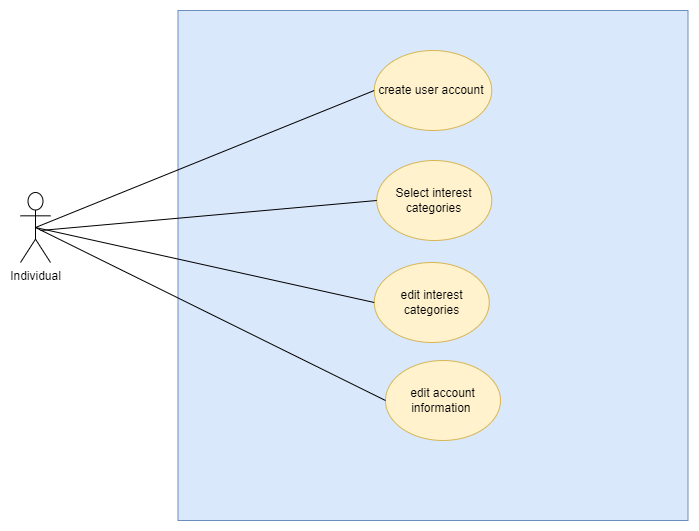

The diagram above was exported from draw.io. Its source (the exported page's mxGraphModel, read from the mxfile embedded in the PNG):
<mxGraphModel dx="1475" dy="665" grid="1" gridSize="10" guides="1" tooltips="1" connect="1" arrows="1" fold="1" page="1" pageScale="1" pageWidth="850" pageHeight="1100" math="0" shadow="0">
  <root>
    <mxCell id="0" />
    <mxCell id="1" parent="0" />
    <mxCell id="2" value="Individual" style="shape=umlActor;verticalLabelPosition=bottom;verticalAlign=top;html=1;outlineConnect=0;container=0;" vertex="1" parent="1">
      <mxGeometry x="150" y="1162" width="30" height="70" as="geometry" />
    </mxCell>
    <mxCell id="3" value="" style="whiteSpace=wrap;html=1;aspect=fixed;fillColor=#dae8fc;strokeColor=#6c8ebf;container=0;" vertex="1" parent="1">
      <mxGeometry x="307.5" y="980" width="510" height="510" as="geometry" />
    </mxCell>
    <mxCell id="4" value="create user account&amp;nbsp;" style="ellipse;whiteSpace=wrap;html=1;fillColor=#fff2cc;strokeColor=#d6b656;container=0;" vertex="1" parent="1">
      <mxGeometry x="503.75" y="1020" width="117.5" height="80" as="geometry" />
    </mxCell>
    <mxCell id="5" value="edit interest categories" style="ellipse;whiteSpace=wrap;html=1;fillColor=#fff2cc;strokeColor=#d6b656;container=0;" vertex="1" parent="1">
      <mxGeometry x="503.75" y="1232" width="115" height="80" as="geometry" />
    </mxCell>
    <mxCell id="6" value="" style="endArrow=none;html=1;rounded=0;entryX=0.5;entryY=0.5;entryDx=0;entryDy=0;entryPerimeter=0;exitX=0;exitY=0.5;exitDx=0;exitDy=0;" edge="1" source="4" target="2" parent="1">
      <mxGeometry width="50" height="50" relative="1" as="geometry">
        <mxPoint x="430" y="1212" as="sourcePoint" />
        <mxPoint x="480" y="1162" as="targetPoint" />
      </mxGeometry>
    </mxCell>
    <mxCell id="7" value="" style="endArrow=none;html=1;rounded=0;entryX=0.5;entryY=0.5;entryDx=0;entryDy=0;entryPerimeter=0;exitX=0;exitY=0.5;exitDx=0;exitDy=0;" edge="1" source="5" target="2" parent="1">
      <mxGeometry width="50" height="50" relative="1" as="geometry">
        <mxPoint x="482.5" y="1122" as="sourcePoint" />
        <mxPoint x="175" y="1207" as="targetPoint" />
      </mxGeometry>
    </mxCell>
    <mxCell id="8" value="Select interest categories" style="ellipse;whiteSpace=wrap;html=1;fillColor=#fff2cc;strokeColor=#d6b656;container=0;" vertex="1" parent="1">
      <mxGeometry x="506.25" y="1130" width="115" height="80" as="geometry" />
    </mxCell>
    <mxCell id="9" value="" style="endArrow=none;html=1;rounded=0;exitX=0;exitY=0.5;exitDx=0;exitDy=0;" edge="1" source="8" parent="1">
      <mxGeometry width="50" height="50" relative="1" as="geometry">
        <mxPoint x="483.75" y="1229.13" as="sourcePoint" />
        <mxPoint x="170" y="1200" as="targetPoint" />
      </mxGeometry>
    </mxCell>
    <mxCell id="10" value="" style="group" vertex="1" connectable="0" parent="1">
      <mxGeometry x="275" y="1340" width="455" height="80" as="geometry" />
    </mxCell>
    <mxCell id="11" value="edit account information&amp;nbsp;" style="ellipse;whiteSpace=wrap;html=1;fillColor=#fff2cc;strokeColor=#d6b656;container=0;" vertex="1" parent="10">
      <mxGeometry x="240" y="-10" width="115" height="80" as="geometry" />
    </mxCell>
    <mxCell id="12" value="" style="endArrow=none;html=1;rounded=0;exitX=0;exitY=0.5;exitDx=0;exitDy=0;" edge="1" source="11" parent="1">
      <mxGeometry width="50" height="50" relative="1" as="geometry">
        <mxPoint x="595" y="1322" as="sourcePoint" />
        <mxPoint x="165" y="1197" as="targetPoint" />
      </mxGeometry>
    </mxCell>
  </root>
</mxGraphModel>